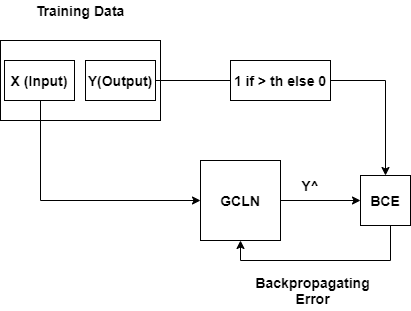

The diagram above was exported from draw.io. Its source (the exported page's mxGraphModel, read from the mxfile embedded in the PNG):
<mxGraphModel dx="1038" dy="521" grid="1" gridSize="10" guides="1" tooltips="1" connect="1" arrows="1" fold="1" page="1" pageScale="1" pageWidth="850" pageHeight="1100" math="0" shadow="0">
  <root>
    <mxCell id="0" />
    <mxCell id="1" parent="0" />
    <mxCell id="2" value="" style="rounded=0;whiteSpace=wrap;html=1;fontStyle=1" vertex="1" parent="1">
      <mxGeometry x="80" y="120" width="160" height="80" as="geometry" />
    </mxCell>
    <mxCell id="3" style="edgeStyle=orthogonalEdgeStyle;rounded=0;orthogonalLoop=1;jettySize=auto;html=1;entryX=0;entryY=0.5;entryDx=0;entryDy=0;fontSize=14;fontStyle=1" edge="1" source="4" target="9" parent="1">
      <mxGeometry relative="1" as="geometry">
        <Array as="points">
          <mxPoint x="120" y="280" />
        </Array>
      </mxGeometry>
    </mxCell>
    <mxCell id="4" value="X (Input)" style="rounded=0;whiteSpace=wrap;html=1;fontStyle=1;fontSize=14;" vertex="1" parent="1">
      <mxGeometry x="84" y="140" width="70" height="40" as="geometry" />
    </mxCell>
    <mxCell id="5" style="edgeStyle=orthogonalEdgeStyle;rounded=0;orthogonalLoop=1;jettySize=auto;html=1;entryX=0.5;entryY=0;entryDx=0;entryDy=0;fontSize=14;fontStyle=1" edge="1" source="6" target="11" parent="1">
      <mxGeometry relative="1" as="geometry">
        <Array as="points">
          <mxPoint x="465" y="160" />
        </Array>
      </mxGeometry>
    </mxCell>
    <mxCell id="6" value="Y(Output)" style="rounded=0;whiteSpace=wrap;html=1;fontStyle=1;fontSize=14;" vertex="1" parent="1">
      <mxGeometry x="165" y="140" width="70" height="40" as="geometry" />
    </mxCell>
    <mxCell id="7" value="Training Data" style="text;html=1;strokeColor=none;fillColor=none;align=center;verticalAlign=middle;whiteSpace=wrap;rounded=0;fontSize=14;fontStyle=1" vertex="1" parent="1">
      <mxGeometry x="90" y="80" width="140" height="20" as="geometry" />
    </mxCell>
    <mxCell id="8" value="" style="edgeStyle=orthogonalEdgeStyle;rounded=0;orthogonalLoop=1;jettySize=auto;html=1;fontSize=14;fontStyle=1" edge="1" source="9" target="11" parent="1">
      <mxGeometry relative="1" as="geometry" />
    </mxCell>
    <mxCell id="9" value="GCLN" style="whiteSpace=wrap;html=1;aspect=fixed;fontSize=14;fontStyle=1" vertex="1" parent="1">
      <mxGeometry x="280" y="240" width="80" height="80" as="geometry" />
    </mxCell>
    <mxCell id="10" style="edgeStyle=orthogonalEdgeStyle;rounded=0;orthogonalLoop=1;jettySize=auto;html=1;entryX=0.5;entryY=1;entryDx=0;entryDy=0;fontSize=14;fontStyle=1" edge="1" source="11" target="9" parent="1">
      <mxGeometry relative="1" as="geometry">
        <Array as="points">
          <mxPoint x="470" y="340" />
          <mxPoint x="320" y="340" />
        </Array>
      </mxGeometry>
    </mxCell>
    <mxCell id="11" value="BCE" style="whiteSpace=wrap;html=1;aspect=fixed;fontSize=14;fontStyle=1" vertex="1" parent="1">
      <mxGeometry x="440" y="255" width="50" height="50" as="geometry" />
    </mxCell>
    <mxCell id="12" value="Y^" style="text;html=1;strokeColor=none;fillColor=none;align=center;verticalAlign=middle;whiteSpace=wrap;rounded=0;fontSize=14;fontStyle=1" vertex="1" parent="1">
      <mxGeometry x="370" y="255" width="40" height="20" as="geometry" />
    </mxCell>
    <mxCell id="13" value="Backpropagating Error" style="text;html=1;strokeColor=none;fillColor=none;align=center;verticalAlign=middle;whiteSpace=wrap;rounded=0;fontSize=14;fontStyle=1" vertex="1" parent="1">
      <mxGeometry x="325" y="350" width="135" height="40" as="geometry" />
    </mxCell>
    <mxCell id="14" value="1 if &amp;gt; th else 0" style="rounded=0;whiteSpace=wrap;html=1;fontSize=14;fontStyle=1" vertex="1" parent="1">
      <mxGeometry x="310" y="140" width="100" height="40" as="geometry" />
    </mxCell>
  </root>
</mxGraphModel>